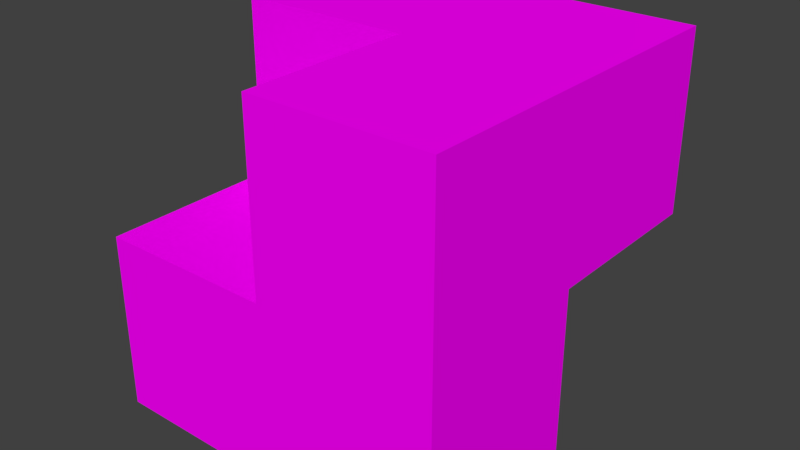 # Source: CubeInverse.blend  (saved by Blender 2.79.0; exported with 4.5.12 LTS)
import bpy
from mathutils import Matrix  # noqa: F401  (used for matrix-valued properties, if any)

bpy.ops.wm.read_factory_settings(use_empty=True)
scene = bpy.context.scene
scene.name = 'Scene'

# ---- collections
col_collection_1 = bpy.data.collections.new('Collection 1'); scene.collection.children.link(col_collection_1)

# ---- images (referenced by path relative to the original .blend; pixels are not part of the script)
import os
ASSET_DIR = os.environ.get("B2B_ASSET_DIR", "")  # directory of the original .blend (textures are referenced by path, not embedded)
HERE = os.path.dirname(os.path.abspath(__file__))  # packed textures are extracted next to this script under _unpacked/

def load_image(name, relpath, width, height, colorspace="sRGB"):
    """Load a texture the original file referenced (path relative to the .blend, or extracted next to this script)."""
    p = next((c for c in (os.path.join(HERE, relpath), os.path.join(ASSET_DIR, relpath)) if relpath and os.path.exists(c)), "")
    if p:
        img = bpy.data.images.load(p, check_existing=True)
        img.name = name
    else:  # same state as the original file: an image datablock whose file is absent (Cycles renders it pink)
        img = bpy.data.images.new(name, width, height)
        img.source = "FILE"
        img.filepath = "//" + (relpath or name)
    img.colorspace_settings.name = colorspace
    return img
img_uvcheck_png = load_image('UVCheck.png', 'Textures/UVCheck.png', 1024, 1024, 'sRGB')

# ---- materials (node trees are filled in below, after node groups)
mat_material = bpy.data.materials.new('Material')
mat_material.alpha_threshold = 0.0
mat_material.roughness = 0.5

# ---- material node trees
mat_material.use_nodes = True; mat_material.node_tree.nodes.clear()
_N = mat_material.node_tree.nodes; _L = mat_material.node_tree.links
n0 = _N.new('ShaderNodeOutputMaterial'); n0.name = 'Material Output'; n0.location = (300, 300)
n1 = _N.new('ShaderNodeBsdfDiffuse'); n1.name = 'Diffuse BSDF'; n1.location = (10, 300)
n2 = _N.new('ShaderNodeTexImage'); n2.name = 'Image Texture'; n2.location = (-180, 300)
n2.width = 140
n2.image = img_uvcheck_png
_L.new(n1.outputs[0], n0.inputs[0])
_L.new(n2.outputs[0], n1.inputs[0])
n0.is_active_output = True

# ---- world
world_world = bpy.data.worlds.new('World'); scene.world = world_world
world_world.color = (0.05088, 0.05088, 0.05088)
world_world.use_sun_shadow = False
world_world.sun_shadow_jitter_overblur = 0.0
world_world.cycles.sampling_method = 'MANUAL'

# ---- meshes
me_cube = bpy.data.meshes.new('Cube')
me_cube.from_pydata([(-1.0, -1.0, -1.0), (0.0, 0.0, 0.0), (-1.0, 1.0, -1.0), (-1.0, 1.0, 1.0), (1.0, -1.0, -1.0), (1.0, -1.0, 1.0), (0.0, 0.0, 0.0), (1.0, 1.0, 1.0), (-1.0, 0.0, -1.0), (-1.0, -1.0, 0.0), (-1.0, 0.0, 1.0), (-1.0, 1.0, 0.0), (0.0, 1.0, -1.0), (0.0, 1.0, 1.0), (1.0, 1.0, 0.0), (1.0, 0.0, -1.0), (1.0, 0.0, 1.0), (1.0, -1.0, 0.0), (0.0, -1.0, -1.0), (0.0, -1.0, 1.0), (0.0, 0.0, 1.0), (0.0, 0.0, -1.0), (0.0, -1.0, 0.0), (1.0, 0.0, 0.0), (0.0, 1.0, 0.0), (-1.0, 0.0, 0.0)], [], [(25, 10, 3, 11), (24, 13, 7, 14), (23, 16, 5, 17), (22, 19, 1), (21, 15, 4, 18), (20, 10, 1), (16, 20, 19, 5), (7, 13, 20, 16), (13, 3, 10, 20), (8, 21, 18, 0), (2, 12, 21, 8), (6, 15, 21), (18, 22, 9, 0), (4, 17, 22, 18), (17, 5, 19, 22), (15, 23, 17, 4), (6, 14, 23), (14, 7, 16, 23), (24, 14, 6), (2, 11, 24, 12), (11, 3, 13, 24), (8, 25, 11, 2), (0, 9, 25, 8), (1, 10, 25), (9, 1, 25), (12, 24, 6), (12, 6, 21), (9, 22, 1), (19, 20, 1), (15, 6, 23)])
_uv = me_cube.uv_layers.new(name='UVMap')
_uv.uv.foreach_set('vector', [0.5, 0.5, 0.5, 0.9999, 0.0001301, 0.9999, 0.0001001, 0.5, 0.5, 0.5, 0.5, 0.9999, 0.0001003, 0.9999, 9.996e-05, 0.5, 0.5, 0.5, 0.5, 0.9999, 0.0001, 0.9999, 9.998e-05, 0.5, 0.0001139, 8.619e-05, 0.9999, 0.0001138, 8.613e-05, 0.9999, 0.5, 0.5, 0.9999, 0.5, 0.9999, 0.9999, 0.5, 0.9999, 0.9999, 0.9999, 9.998e-05, 0.9999, 0.9999, 9.998e-05, 0.9999, 0.5, 0.5, 0.5, 0.5, 0.0001, 0.9999, 9.998e-05, 0.9999, 0.9999, 0.5, 0.9999, 0.5, 0.5, 0.9999, 0.5, 0.5, 0.9999, 0.0001, 0.9999, 9.998e-05, 0.5, 0.5, 0.5, 9.999e-05, 0.5, 0.5, 0.5, 0.5, 0.9999, 0.0001067, 0.9999, 9.334e-05, 0.0001067, 0.5, 9.996e-05, 0.5, 0.5, 9.999e-05, 0.5, 0.9999, 0.9999, 0.0001007, 9.924e-05, 0.9999, 0.0001009, 0.5, 9.998e-05, 0.5, 0.5, 0.0001001, 0.5, 9.998e-05, 9.998e-05, 0.9999, 9.998e-05, 0.9999, 0.5, 0.5, 0.5, 0.5, 9.998e-05, 0.9999, 0.5, 0.9999, 0.9999, 0.5, 0.9999, 0.5, 0.5, 0.5, 0.0001, 0.5, 0.5, 9.998e-05, 0.5, 9.998e-05, 9.998e-05, 0.9999, 8.965e-05, 0.0001103, 0.9999, 8.962e-05, 0.0001103, 0.9999, 0.5, 0.9999, 0.9999, 0.5, 0.9999, 0.5, 0.5, 0.9999, 0.9999, 0.0001103, 0.9999, 0.9999, 8.965e-05, 0.9999, 9.99e-05, 0.9999, 0.5, 0.5, 0.5, 0.5, 0.0001002, 0.9999, 0.5, 0.9999, 0.9999, 0.5, 0.9999, 0.5, 0.5, 0.5, 0.0001001, 0.5, 0.5, 0.0001001, 0.5, 6.998e-05, 0.0001299, 0.9999, 6.998e-05, 0.9999, 0.5, 0.5, 0.5, 0.5, 0.0001001, 0.9999, 9.998e-05, 9.998e-05, 0.9999, 0.0001001, 9.998e-05, 0.0001279, 7.2e-05, 0.9999, 0.9999, 7.2e-05, 0.9999, 0.9999, 9.998e-05, 0.9999, 0.9999, 9.998e-05, 0.9999, 0.9999, 9.998e-05, 9.998e-05, 0.9999, 9.998e-05, 0.0001001, 0.0001279, 7.2e-05, 0.9999, 0.0001279, 0.9999, 0.9999, 0.9999, 0.0001138, 0.9999, 0.9999, 8.613e-05, 0.9999, 0.0001007, 9.924e-05, 0.9999, 0.9999, 9.912e-05, 0.9999])
me_cube.materials.append(mat_material)
me_cube.use_remesh_preserve_volume = False
me_cube.use_remesh_preserve_attributes = False
me_cube.use_mirror_vertex_groups = False
me_cube.update()

# ---- objects
ob_cube = bpy.data.objects.new('Cube', me_cube)

# ---- transforms, parenting, visibility, modifiers, constraints
ob_cube.location = (0.0, 0.0, 0.0)
ob_cube.scale = (0.7467, 0.7467, 0.7467)
ob_cube.lineart.crease_threshold = 0.0

# ---- collection membership
col_collection_1.objects.link(ob_cube)

# ---- scene / render settings (as saved in the file)
scene.frame_start = 1; scene.frame_end = 250; scene.frame_set(0)
scene.render.engine = 'CYCLES'
scene.render.resolution_percentage = 50
scene.render.dither_intensity = 0.0
scene.cycles.use_denoising = False
scene.cycles.samples = 128
scene.cycles.sampling_pattern = 'TABULATED_SOBOL'
scene.cycles.use_adaptive_sampling = False
scene.cycles.use_light_tree = False
scene.cycles.blur_glossy = 0.0
scene.cycles.sample_clamp_indirect = 0.0
scene.view_settings.view_transform = 'Standard'
bpy.context.view_layer.update()

# ---- added for rendering (the .blend has no active camera and no usable light): camera, sun
cam_auto = bpy.data.cameras.new('AutoCamera')
cam_auto.lens = 50.0
cam_auto.sensor_width = 36.0
cam_auto.clip_end = 1000.0
ob_auto_camera = bpy.data.objects.new('AutoCamera', cam_auto)
scene.collection.objects.link(ob_auto_camera)
ob_auto_camera.location = (2.39324, -2.87189, 1.91459)
ob_auto_camera.rotation_euler = (1.09748, -7.21219e-08, 0.694738)
scene.camera = ob_auto_camera
light_auto_sun = bpy.data.lights.new('AutoSun', 'SUN')
light_auto_sun.energy = 3.0
light_auto_sun.angle = 0.0523599
ob_auto_sun = bpy.data.objects.new('AutoSun', light_auto_sun)
scene.collection.objects.link(ob_auto_sun)
ob_auto_sun.rotation_euler = (0.872665, 0.174533, 0.523599)
bpy.context.view_layer.update()
